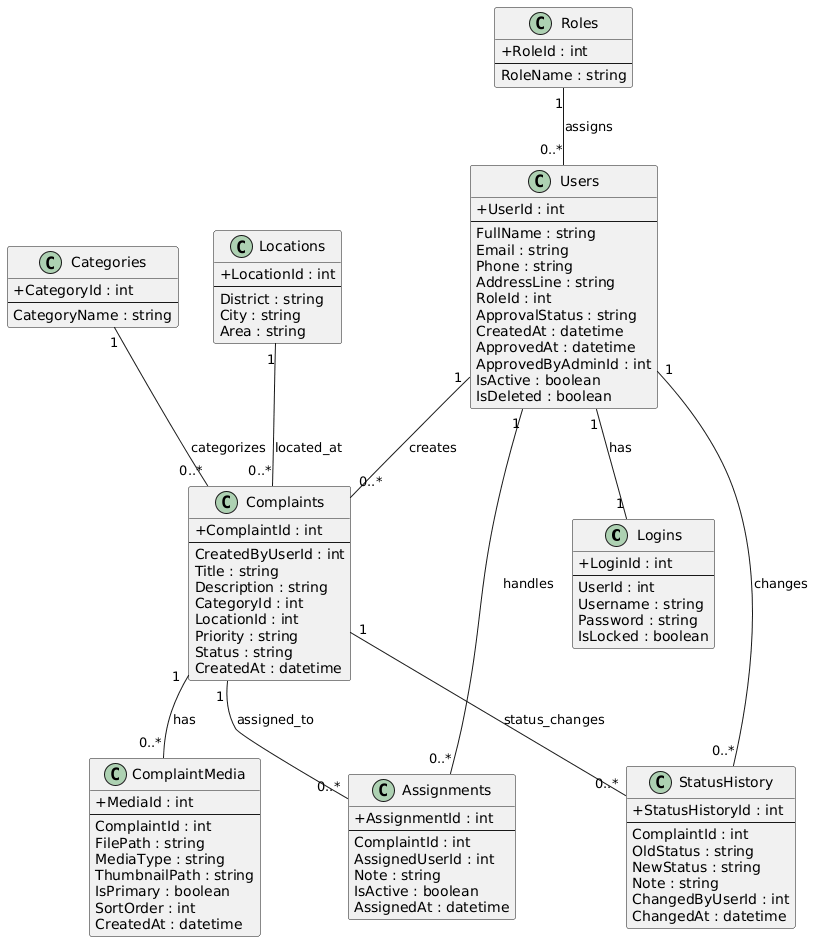

The diagram above was rendered by PlantUML. Its source (embedded in the PNG):
@startuml
skinparam classAttributeIconSize 0

class Logins {
  +LoginId : int
  --
  UserId : int
  Username : string
  Password : string
  IsLocked : boolean
}

class Users {
  +UserId : int
  --
  FullName : string
  Email : string
  Phone : string
  AddressLine : string
  RoleId : int
  ApprovalStatus : string
  CreatedAt : datetime
  ApprovedAt : datetime
  ApprovedByAdminId : int
  IsActive : boolean
  IsDeleted : boolean
}

class Roles {
  +RoleId : int
  --
  RoleName : string
}

class Assignments {
  +AssignmentId : int
  --
  ComplaintId : int
  AssignedUserId : int
  Note : string
  IsActive : boolean
  AssignedAt : datetime
}

class Complaints {
  +ComplaintId : int
  --
  CreatedByUserId : int
  Title : string
  Description : string
  CategoryId : int
  LocationId : int
  Priority : string
  Status : string
  CreatedAt : datetime
}

class Categories {
  +CategoryId : int
  --
  CategoryName : string
}

class Locations {
  +LocationId : int
  --
  District : string
  City : string
  Area : string
}

class ComplaintMedia {
  +MediaId : int
  --
  ComplaintId : int
  FilePath : string
  MediaType : string
  ThumbnailPath : string
  IsPrimary : boolean
  SortOrder : int
  CreatedAt : datetime
}

class StatusHistory {
  +StatusHistoryId : int
  --
  ComplaintId : int
  OldStatus : string
  NewStatus : string
  Note : string
  ChangedByUserId : int
  ChangedAt : datetime
}

' =======================
' Relationships
' =======================

Users "1" -- "1" Logins : has
Roles "1" -- "0..*" Users : assigns

Users "1" -- "0..*" Complaints : creates
Categories "1" -- "0..*" Complaints : categorizes
Locations "1" -- "0..*" Complaints : located_at

Complaints "1" -- "0..*" ComplaintMedia : has
Complaints "1" -- "0..*" StatusHistory : status_changes

Complaints "1" -- "0..*" Assignments : assigned_to
Users "1" -- "0..*" Assignments : handles

Users "1" -- "0..*" StatusHistory : changes
@enduml